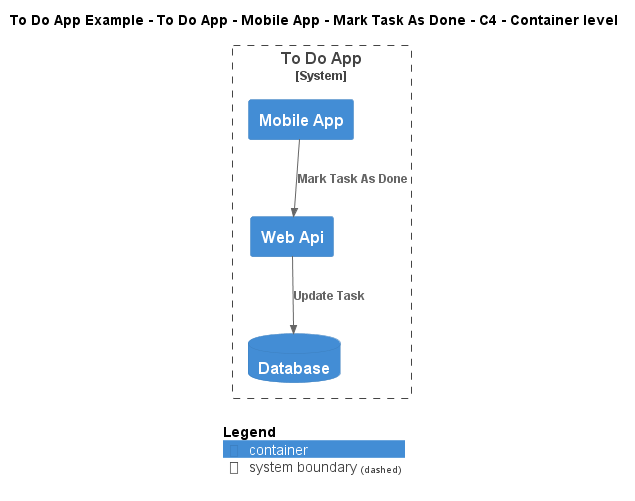

The diagram above was rendered by PlantUML. Its source (embedded in the PNG):
@startuml
!include ..\..\..\..\..\..\..\.c4s\C4_Container.puml

AddElementTag("c4interflow:lifecycle:new", $bgColor=green, $fontColor=#ffffff, $borderColor=green, $shadowing="False")
AddElementTag("c4interflow:lifecycle:changed", $bgColor=orange, $fontColor=#ffffff, $borderColor=orange, $shadowing="False")
AddElementTag("c4interflow:lifecycle:removed", $bgColor=red, $fontColor=#ffffff, $borderColor=red, $shadowing="False")

AddRelTag("c4interflow:lifecycle:new", $textColor=green, $lineColor=green)
AddRelTag("c4interflow:lifecycle:changed", $textColor=orange, $lineColor=orange)
AddRelTag("c4interflow:lifecycle:removed", $textColor=red, $lineColor=red)

SHOW_PERSON_PORTRAIT()
LAYOUT_TOP_DOWN()

skinparam linetype polyline

title To Do App Example - To Do App - Mobile App - Mark Task As Done - C4 - Container level


System_Boundary(ToDoAppExample.SoftwareSystems.ToDoApp, "To Do App") {
    Container(ToDoAppExample.SoftwareSystems.ToDoApp.Containers.MobileApp, "Mobile App", "", "")
    Container(ToDoAppExample.SoftwareSystems.ToDoApp.Containers.WebApi, "Web Api", "", "")
    ContainerDb(ToDoAppExample.SoftwareSystems.ToDoApp.Containers.Database, "Database", "", "")
}

Rel(ToDoAppExample.SoftwareSystems.ToDoApp.Containers.MobileApp, ToDoAppExample.SoftwareSystems.ToDoApp.Containers.WebApi, "Mark Task As Done")
Rel(ToDoAppExample.SoftwareSystems.ToDoApp.Containers.WebApi, ToDoAppExample.SoftwareSystems.ToDoApp.Containers.Database, "Update Task")


SHOW_LEGEND()
@enduml